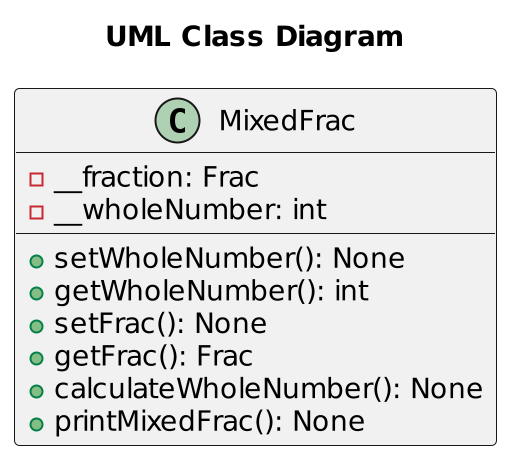

The diagram above was rendered by PlantUML. Its source (embedded in the PNG):
@startuml
scale 2
title "UML Class Diagram"
class MixedFrac {
	-__fraction: Frac
    -__wholeNumber: int
	+setWholeNumber(): None
	+getWholeNumber(): int
	+setFrac(): None
    +getFrac(): Frac
    +calculateWholeNumber(): None
    +printMixedFrac(): None
}
@enduml